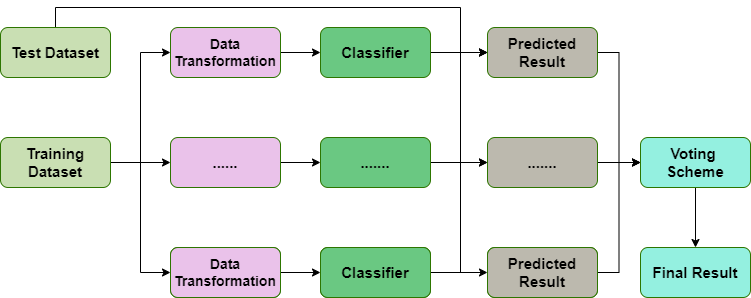

The diagram above was exported from draw.io. Its source (the exported page's mxGraphModel, read from the mxfile embedded in the PNG):
<mxGraphModel dx="1050" dy="522" grid="1" gridSize="10" guides="1" tooltips="1" connect="1" arrows="1" fold="1" page="1" pageScale="1" pageWidth="850" pageHeight="1100" math="0" shadow="0">
  <root>
    <mxCell id="0" />
    <mxCell id="1" parent="0" />
    <mxCell id="8VyqAe7qQzPJQSPvrDRt-14" style="edgeStyle=orthogonalEdgeStyle;rounded=0;orthogonalLoop=1;jettySize=auto;html=1;exitX=1;exitY=0.5;exitDx=0;exitDy=0;entryX=0;entryY=0.5;entryDx=0;entryDy=0;" edge="1" parent="1" source="8VyqAe7qQzPJQSPvrDRt-1" target="8VyqAe7qQzPJQSPvrDRt-3">
      <mxGeometry relative="1" as="geometry">
        <Array as="points">
          <mxPoint x="180" y="245" />
          <mxPoint x="180" y="245" />
        </Array>
      </mxGeometry>
    </mxCell>
    <mxCell id="8VyqAe7qQzPJQSPvrDRt-15" style="edgeStyle=orthogonalEdgeStyle;rounded=0;orthogonalLoop=1;jettySize=auto;html=1;exitX=1;exitY=0.5;exitDx=0;exitDy=0;entryX=0;entryY=0.5;entryDx=0;entryDy=0;" edge="1" parent="1" source="8VyqAe7qQzPJQSPvrDRt-1" target="8VyqAe7qQzPJQSPvrDRt-4">
      <mxGeometry relative="1" as="geometry" />
    </mxCell>
    <mxCell id="8VyqAe7qQzPJQSPvrDRt-16" style="edgeStyle=orthogonalEdgeStyle;rounded=0;orthogonalLoop=1;jettySize=auto;html=1;exitX=1;exitY=0.5;exitDx=0;exitDy=0;entryX=0;entryY=0.5;entryDx=0;entryDy=0;" edge="1" parent="1" source="8VyqAe7qQzPJQSPvrDRt-1" target="8VyqAe7qQzPJQSPvrDRt-2">
      <mxGeometry relative="1" as="geometry" />
    </mxCell>
    <mxCell id="8VyqAe7qQzPJQSPvrDRt-1" value="&lt;b&gt;&lt;font color=&quot;#000000&quot; style=&quot;font-size: 15px;&quot;&gt;Training Dataset&lt;/font&gt;&lt;/b&gt;" style="rounded=1;whiteSpace=wrap;html=1;fillColor=#c9dfb3;fontColor=#ffffff;strokeColor=#2D7600;" vertex="1" parent="1">
      <mxGeometry x="40" y="220" width="110" height="50" as="geometry" />
    </mxCell>
    <mxCell id="8VyqAe7qQzPJQSPvrDRt-27" style="edgeStyle=orthogonalEdgeStyle;rounded=0;orthogonalLoop=1;jettySize=auto;html=1;exitX=1;exitY=0.5;exitDx=0;exitDy=0;entryX=0;entryY=0.5;entryDx=0;entryDy=0;" edge="1" parent="1" source="8VyqAe7qQzPJQSPvrDRt-2" target="8VyqAe7qQzPJQSPvrDRt-5">
      <mxGeometry relative="1" as="geometry" />
    </mxCell>
    <mxCell id="8VyqAe7qQzPJQSPvrDRt-2" value="&lt;b&gt;&lt;font color=&quot;#000000&quot; style=&quot;font-size: 14px;&quot;&gt;Data Transformation&lt;/font&gt;&lt;/b&gt;" style="rounded=1;whiteSpace=wrap;html=1;fillColor=#eac2ea;fontColor=#ffffff;strokeColor=#2D7600;" vertex="1" parent="1">
      <mxGeometry x="210" y="110" width="110" height="50" as="geometry" />
    </mxCell>
    <mxCell id="8VyqAe7qQzPJQSPvrDRt-17" style="edgeStyle=orthogonalEdgeStyle;rounded=0;orthogonalLoop=1;jettySize=auto;html=1;exitX=1;exitY=0.5;exitDx=0;exitDy=0;entryX=0;entryY=0.5;entryDx=0;entryDy=0;" edge="1" parent="1" source="8VyqAe7qQzPJQSPvrDRt-3" target="8VyqAe7qQzPJQSPvrDRt-6">
      <mxGeometry relative="1" as="geometry" />
    </mxCell>
    <mxCell id="8VyqAe7qQzPJQSPvrDRt-3" value="&lt;b style=&quot;&quot;&gt;&lt;font style=&quot;font-size: 15px;&quot; color=&quot;#000000&quot;&gt;......&lt;/font&gt;&lt;/b&gt;" style="rounded=1;whiteSpace=wrap;html=1;fillColor=#eac2ea;fontColor=#ffffff;strokeColor=#2D7600;" vertex="1" parent="1">
      <mxGeometry x="210" y="220" width="110" height="50" as="geometry" />
    </mxCell>
    <mxCell id="8VyqAe7qQzPJQSPvrDRt-24" style="edgeStyle=orthogonalEdgeStyle;rounded=0;orthogonalLoop=1;jettySize=auto;html=1;exitX=1;exitY=0.5;exitDx=0;exitDy=0;" edge="1" parent="1" source="8VyqAe7qQzPJQSPvrDRt-4" target="8VyqAe7qQzPJQSPvrDRt-7">
      <mxGeometry relative="1" as="geometry" />
    </mxCell>
    <mxCell id="8VyqAe7qQzPJQSPvrDRt-4" value="&lt;b&gt;&lt;font style=&quot;font-size: 13px;&quot;&gt;Data Transformation&lt;/font&gt;&lt;/b&gt;" style="rounded=1;whiteSpace=wrap;html=1;fillColor=#eac2ea;fontColor=#ffffff;strokeColor=#2D7600;" vertex="1" parent="1">
      <mxGeometry x="210" y="330" width="110" height="50" as="geometry" />
    </mxCell>
    <mxCell id="8VyqAe7qQzPJQSPvrDRt-28" style="edgeStyle=orthogonalEdgeStyle;rounded=0;orthogonalLoop=1;jettySize=auto;html=1;exitX=1;exitY=0.5;exitDx=0;exitDy=0;entryX=0;entryY=0.5;entryDx=0;entryDy=0;" edge="1" parent="1" source="8VyqAe7qQzPJQSPvrDRt-5" target="8VyqAe7qQzPJQSPvrDRt-8">
      <mxGeometry relative="1" as="geometry" />
    </mxCell>
    <mxCell id="8VyqAe7qQzPJQSPvrDRt-5" value="&lt;b&gt;&lt;font color=&quot;#000000&quot; style=&quot;font-size: 15px;&quot;&gt;Classifier&lt;/font&gt;&lt;/b&gt;" style="rounded=1;whiteSpace=wrap;html=1;fillColor=#6ac882;fontColor=#ffffff;strokeColor=#2D7600;" vertex="1" parent="1">
      <mxGeometry x="360" y="110" width="110" height="50" as="geometry" />
    </mxCell>
    <mxCell id="8VyqAe7qQzPJQSPvrDRt-18" style="edgeStyle=orthogonalEdgeStyle;rounded=0;orthogonalLoop=1;jettySize=auto;html=1;exitX=1;exitY=0.5;exitDx=0;exitDy=0;entryX=0;entryY=0.5;entryDx=0;entryDy=0;" edge="1" parent="1" source="8VyqAe7qQzPJQSPvrDRt-6" target="8VyqAe7qQzPJQSPvrDRt-9">
      <mxGeometry relative="1" as="geometry" />
    </mxCell>
    <mxCell id="8VyqAe7qQzPJQSPvrDRt-31" style="edgeStyle=orthogonalEdgeStyle;rounded=0;orthogonalLoop=1;jettySize=auto;html=1;exitX=1;exitY=0.5;exitDx=0;exitDy=0;entryX=0;entryY=0.5;entryDx=0;entryDy=0;" edge="1" parent="1" source="8VyqAe7qQzPJQSPvrDRt-6" target="8VyqAe7qQzPJQSPvrDRt-8">
      <mxGeometry relative="1" as="geometry">
        <Array as="points">
          <mxPoint x="500" y="245" />
          <mxPoint x="500" y="135" />
        </Array>
      </mxGeometry>
    </mxCell>
    <mxCell id="8VyqAe7qQzPJQSPvrDRt-6" value="&lt;b&gt;&lt;font color=&quot;#000000&quot; style=&quot;font-size: 15px;&quot;&gt;.......&lt;/font&gt;&lt;/b&gt;" style="rounded=1;whiteSpace=wrap;html=1;fillColor=#6ac882;fontColor=#ffffff;strokeColor=#2D7600;" vertex="1" parent="1">
      <mxGeometry x="360" y="220" width="110" height="50" as="geometry" />
    </mxCell>
    <mxCell id="8VyqAe7qQzPJQSPvrDRt-25" style="edgeStyle=orthogonalEdgeStyle;rounded=0;orthogonalLoop=1;jettySize=auto;html=1;exitX=1;exitY=0.5;exitDx=0;exitDy=0;entryX=0;entryY=0.5;entryDx=0;entryDy=0;" edge="1" parent="1" source="8VyqAe7qQzPJQSPvrDRt-7" target="8VyqAe7qQzPJQSPvrDRt-10">
      <mxGeometry relative="1" as="geometry" />
    </mxCell>
    <mxCell id="8VyqAe7qQzPJQSPvrDRt-32" style="edgeStyle=orthogonalEdgeStyle;rounded=0;orthogonalLoop=1;jettySize=auto;html=1;exitX=1;exitY=0.5;exitDx=0;exitDy=0;entryX=0;entryY=0.5;entryDx=0;entryDy=0;" edge="1" parent="1">
      <mxGeometry relative="1" as="geometry">
        <mxPoint x="470" y="355" as="sourcePoint" />
        <mxPoint x="527" y="245" as="targetPoint" />
        <Array as="points">
          <mxPoint x="500" y="355" />
          <mxPoint x="500" y="245" />
        </Array>
      </mxGeometry>
    </mxCell>
    <mxCell id="8VyqAe7qQzPJQSPvrDRt-7" value="&lt;b&gt;&lt;font style=&quot;font-size: 13px;&quot;&gt;Classifier&lt;/font&gt;&lt;/b&gt;" style="rounded=1;whiteSpace=wrap;html=1;fillColor=#6ac882;fontColor=#ffffff;strokeColor=#2D7600;" vertex="1" parent="1">
      <mxGeometry x="360" y="330" width="110" height="50" as="geometry" />
    </mxCell>
    <mxCell id="8VyqAe7qQzPJQSPvrDRt-21" style="edgeStyle=orthogonalEdgeStyle;rounded=0;orthogonalLoop=1;jettySize=auto;html=1;exitX=1;exitY=0.5;exitDx=0;exitDy=0;entryX=0;entryY=0.5;entryDx=0;entryDy=0;" edge="1" parent="1" source="8VyqAe7qQzPJQSPvrDRt-8" target="8VyqAe7qQzPJQSPvrDRt-11">
      <mxGeometry relative="1" as="geometry" />
    </mxCell>
    <mxCell id="8VyqAe7qQzPJQSPvrDRt-8" value="&lt;b&gt;&lt;font color=&quot;#000000&quot; style=&quot;font-size: 15px;&quot;&gt;Predicted Result&lt;/font&gt;&lt;/b&gt;" style="rounded=1;whiteSpace=wrap;html=1;fillColor=#bcb9ae;fontColor=#ffffff;strokeColor=#2D7600;" vertex="1" parent="1">
      <mxGeometry x="527" y="110" width="110" height="50" as="geometry" />
    </mxCell>
    <mxCell id="8VyqAe7qQzPJQSPvrDRt-19" style="edgeStyle=orthogonalEdgeStyle;rounded=0;orthogonalLoop=1;jettySize=auto;html=1;exitX=1;exitY=0.5;exitDx=0;exitDy=0;" edge="1" parent="1" source="8VyqAe7qQzPJQSPvrDRt-9" target="8VyqAe7qQzPJQSPvrDRt-11">
      <mxGeometry relative="1" as="geometry" />
    </mxCell>
    <mxCell id="8VyqAe7qQzPJQSPvrDRt-9" value="&lt;b style=&quot;&quot;&gt;&lt;font color=&quot;#000000&quot; style=&quot;font-size: 15px;&quot;&gt;.......&lt;/font&gt;&lt;/b&gt;" style="rounded=1;whiteSpace=wrap;html=1;fillColor=#bcb9ae;fontColor=#ffffff;strokeColor=#2D7600;" vertex="1" parent="1">
      <mxGeometry x="527" y="220" width="110" height="50" as="geometry" />
    </mxCell>
    <mxCell id="8VyqAe7qQzPJQSPvrDRt-23" style="edgeStyle=orthogonalEdgeStyle;rounded=0;orthogonalLoop=1;jettySize=auto;html=1;exitX=1;exitY=0.5;exitDx=0;exitDy=0;entryX=0;entryY=0.5;entryDx=0;entryDy=0;" edge="1" parent="1" source="8VyqAe7qQzPJQSPvrDRt-10" target="8VyqAe7qQzPJQSPvrDRt-11">
      <mxGeometry relative="1" as="geometry" />
    </mxCell>
    <mxCell id="8VyqAe7qQzPJQSPvrDRt-10" value="&lt;b&gt;&lt;font style=&quot;font-size: 13px;&quot;&gt;Predicted Result&lt;/font&gt;&lt;/b&gt;" style="rounded=1;whiteSpace=wrap;html=1;fillColor=#bcb9ae;fontColor=#ffffff;strokeColor=#2D7600;" vertex="1" parent="1">
      <mxGeometry x="527" y="330" width="110" height="50" as="geometry" />
    </mxCell>
    <mxCell id="8VyqAe7qQzPJQSPvrDRt-26" style="edgeStyle=orthogonalEdgeStyle;rounded=0;orthogonalLoop=1;jettySize=auto;html=1;exitX=0.5;exitY=1;exitDx=0;exitDy=0;entryX=0.5;entryY=0;entryDx=0;entryDy=0;" edge="1" parent="1" source="8VyqAe7qQzPJQSPvrDRt-11" target="8VyqAe7qQzPJQSPvrDRt-12">
      <mxGeometry relative="1" as="geometry" />
    </mxCell>
    <mxCell id="8VyqAe7qQzPJQSPvrDRt-11" value="&lt;b&gt;&lt;font color=&quot;#000000&quot; style=&quot;font-size: 15px;&quot;&gt;Voting&amp;nbsp;&lt;/font&gt;&lt;/b&gt;&lt;div&gt;&lt;b&gt;&lt;font color=&quot;#000000&quot; style=&quot;font-size: 15px;&quot;&gt;Scheme&lt;/font&gt;&lt;/b&gt;&lt;/div&gt;" style="rounded=1;whiteSpace=wrap;html=1;fillColor=#94f0e0;fontColor=#ffffff;strokeColor=#2D7600;" vertex="1" parent="1">
      <mxGeometry x="680" y="220" width="110" height="50" as="geometry" />
    </mxCell>
    <mxCell id="8VyqAe7qQzPJQSPvrDRt-12" value="&lt;b&gt;&lt;font color=&quot;#000000&quot; style=&quot;font-size: 15px;&quot;&gt;Final Result&lt;/font&gt;&lt;/b&gt;" style="rounded=1;whiteSpace=wrap;html=1;fillColor=#94f0e0;fontColor=#ffffff;strokeColor=#2D7600;" vertex="1" parent="1">
      <mxGeometry x="680" y="330" width="110" height="50" as="geometry" />
    </mxCell>
    <mxCell id="8VyqAe7qQzPJQSPvrDRt-30" style="edgeStyle=orthogonalEdgeStyle;rounded=0;orthogonalLoop=1;jettySize=auto;html=1;exitX=0.5;exitY=0;exitDx=0;exitDy=0;entryX=0;entryY=0.5;entryDx=0;entryDy=0;" edge="1" parent="1" source="8VyqAe7qQzPJQSPvrDRt-13" target="8VyqAe7qQzPJQSPvrDRt-8">
      <mxGeometry relative="1" as="geometry">
        <Array as="points">
          <mxPoint x="95" y="90" />
          <mxPoint x="500" y="90" />
          <mxPoint x="500" y="135" />
        </Array>
      </mxGeometry>
    </mxCell>
    <mxCell id="8VyqAe7qQzPJQSPvrDRt-13" value="&lt;b&gt;&lt;font color=&quot;#000000&quot; style=&quot;font-size: 15px;&quot;&gt;Test Dataset&lt;/font&gt;&lt;/b&gt;" style="rounded=1;whiteSpace=wrap;html=1;fillColor=#c9dfb3;fontColor=#ffffff;strokeColor=#2D7600;" vertex="1" parent="1">
      <mxGeometry x="40" y="110" width="110" height="50" as="geometry" />
    </mxCell>
    <mxCell id="8VyqAe7qQzPJQSPvrDRt-33" value="&lt;b&gt;&lt;font color=&quot;#000000&quot; style=&quot;font-size: 14px;&quot;&gt;Data Transformation&lt;/font&gt;&lt;/b&gt;" style="rounded=1;whiteSpace=wrap;html=1;fillColor=#eac2ea;fontColor=#ffffff;strokeColor=#2D7600;" vertex="1" parent="1">
      <mxGeometry x="210" y="330" width="110" height="50" as="geometry" />
    </mxCell>
    <mxCell id="8VyqAe7qQzPJQSPvrDRt-34" value="&lt;b&gt;&lt;font color=&quot;#000000&quot; style=&quot;font-size: 15px;&quot;&gt;Classifier&lt;/font&gt;&lt;/b&gt;" style="rounded=1;whiteSpace=wrap;html=1;fillColor=#6ac882;fontColor=#ffffff;strokeColor=#2D7600;" vertex="1" parent="1">
      <mxGeometry x="360" y="330" width="110" height="50" as="geometry" />
    </mxCell>
    <mxCell id="8VyqAe7qQzPJQSPvrDRt-35" value="&lt;b&gt;&lt;font color=&quot;#000000&quot; style=&quot;font-size: 15px;&quot;&gt;Predicted Result&lt;/font&gt;&lt;/b&gt;" style="rounded=1;whiteSpace=wrap;html=1;fillColor=#bcb9ae;fontColor=#ffffff;strokeColor=#2D7600;" vertex="1" parent="1">
      <mxGeometry x="527" y="330" width="110" height="50" as="geometry" />
    </mxCell>
  </root>
</mxGraphModel>